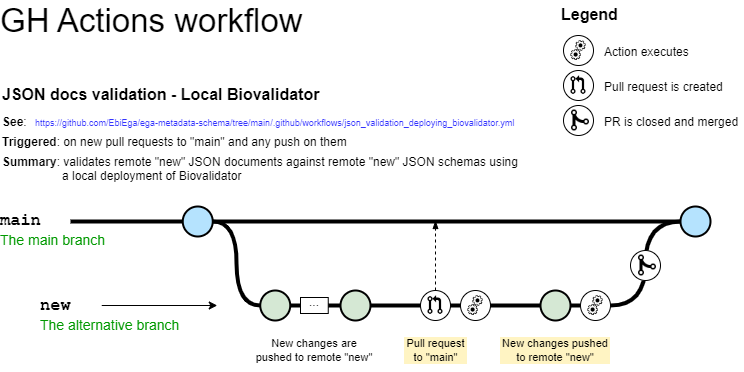

The diagram above was exported from draw.io. Its source (the exported page's mxGraphModel, read from the mxfile embedded in the PNG):
<mxGraphModel dx="1024" dy="533" grid="1" gridSize="10" guides="1" tooltips="1" connect="1" arrows="1" fold="1" page="1" pageScale="1" pageWidth="827" pageHeight="1169" math="0" shadow="0">
  <root>
    <mxCell id="0" />
    <mxCell id="1" parent="0" />
    <mxCell id="dGBbIDdXTX1MhjWnyUzD-1" style="edgeStyle=orthogonalEdgeStyle;curved=1;rounded=0;html=1;exitX=0;exitY=0.5;exitPerimeter=0;entryX=1;entryY=0.5;endArrow=none;endFill=0;jettySize=auto;orthogonalLoop=1;strokeWidth=4;fontSize=15;spacing=0;exitDx=0;exitDy=0;entryDx=0;entryDy=0;" edge="1" parent="1" source="dGBbIDdXTX1MhjWnyUzD-42" target="dGBbIDdXTX1MhjWnyUzD-45">
      <mxGeometry relative="1" as="geometry">
        <mxPoint x="272.25" y="271" as="sourcePoint" />
        <mxPoint x="319.75" y="355" as="targetPoint" />
      </mxGeometry>
    </mxCell>
    <mxCell id="dGBbIDdXTX1MhjWnyUzD-2" value="" style="group;fillColor=default;" connectable="0" vertex="1" parent="1">
      <mxGeometry x="613" y="145" width="34" height="30" as="geometry" />
    </mxCell>
    <mxCell id="dGBbIDdXTX1MhjWnyUzD-3" value="" style="ellipse;whiteSpace=wrap;html=1;aspect=fixed;" vertex="1" parent="dGBbIDdXTX1MhjWnyUzD-2">
      <mxGeometry width="30" height="30" as="geometry" />
    </mxCell>
    <mxCell id="dGBbIDdXTX1MhjWnyUzD-4" value="" style="shape=image;html=1;verticalAlign=top;verticalLabelPosition=bottom;labelBackgroundColor=#ffffff;imageAspect=0;aspect=fixed;image=https://cdn0.iconfinder.com/data/icons/octicons/1024/git-merge-128.png;fontSize=11;fontColor=#3333FF;strokeColor=default;strokeWidth=0;fillColor=none;" vertex="1" parent="dGBbIDdXTX1MhjWnyUzD-2">
      <mxGeometry x="5" y="3" width="24" height="24" as="geometry" />
    </mxCell>
    <mxCell id="dGBbIDdXTX1MhjWnyUzD-5" style="edgeStyle=orthogonalEdgeStyle;curved=1;rounded=0;html=1;exitX=1;exitY=0.5;endArrow=none;endFill=0;jettySize=auto;orthogonalLoop=1;strokeWidth=4;fontSize=15;startArrow=none;exitDx=0;exitDy=0;exitPerimeter=0;entryX=0;entryY=0.5;entryDx=0;entryDy=0;" edge="1" parent="1" source="dGBbIDdXTX1MhjWnyUzD-37" target="dGBbIDdXTX1MhjWnyUzD-45">
      <mxGeometry relative="1" as="geometry">
        <mxPoint x="550" y="355" as="sourcePoint" />
        <mxPoint x="690" y="345" as="targetPoint" />
      </mxGeometry>
    </mxCell>
    <mxCell id="dGBbIDdXTX1MhjWnyUzD-6" value="" style="edgeStyle=orthogonalEdgeStyle;rounded=0;html=1;jettySize=auto;orthogonalLoop=1;plain-blue;endArrow=none;endFill=0;strokeWidth=4;strokeColor=#000000;entryX=0;entryY=0.5;entryDx=0;entryDy=0;entryPerimeter=0;" edge="1" parent="1" source="dGBbIDdXTX1MhjWnyUzD-8" target="dGBbIDdXTX1MhjWnyUzD-42">
      <mxGeometry x="262.25" y="261" as="geometry">
        <mxPoint x="422.25" y="261" as="targetPoint" />
      </mxGeometry>
    </mxCell>
    <mxCell id="dGBbIDdXTX1MhjWnyUzD-7" style="edgeStyle=orthogonalEdgeStyle;curved=1;rounded=0;html=1;exitX=1;exitY=0.5;exitPerimeter=0;entryX=0;entryY=0.5;entryPerimeter=0;endArrow=none;endFill=0;jettySize=auto;orthogonalLoop=1;strokeWidth=4;fontSize=15;spacing=0;" edge="1" parent="1" source="dGBbIDdXTX1MhjWnyUzD-8" target="dGBbIDdXTX1MhjWnyUzD-12">
      <mxGeometry relative="1" as="geometry" />
    </mxCell>
    <mxCell id="dGBbIDdXTX1MhjWnyUzD-8" value="" style="verticalLabelPosition=bottom;verticalAlign=top;html=1;strokeWidth=2;shape=mxgraph.flowchart.on-page_reference;plain-blue;gradientColor=none;fillColor=#B5E3Fe;strokeColor=#000000;spacing=0;" vertex="1" parent="1">
      <mxGeometry x="232.25" y="246" width="30" height="30" as="geometry" />
    </mxCell>
    <mxCell id="dGBbIDdXTX1MhjWnyUzD-9" value="" style="edgeStyle=orthogonalEdgeStyle;rounded=0;html=1;jettySize=auto;orthogonalLoop=1;strokeWidth=4;endArrow=none;endFill=0;spacing=0;" edge="1" parent="1" target="dGBbIDdXTX1MhjWnyUzD-8">
      <mxGeometry x="162.25" y="261" as="geometry">
        <mxPoint x="120" y="261" as="sourcePoint" />
      </mxGeometry>
    </mxCell>
    <mxCell id="dGBbIDdXTX1MhjWnyUzD-10" value="main" style="text;html=1;strokeColor=none;fillColor=none;align=left;verticalAlign=middle;whiteSpace=wrap;overflow=hidden;fontSize=17;fontStyle=1;fontFamily=Courier New;spacing=0;" vertex="1" parent="1">
      <mxGeometry x="50" y="240" width="50" height="42" as="geometry" />
    </mxCell>
    <mxCell id="dGBbIDdXTX1MhjWnyUzD-11" style="edgeStyle=orthogonalEdgeStyle;curved=1;rounded=0;html=1;exitX=1;exitY=0.5;exitPerimeter=0;endArrow=none;endFill=0;jettySize=auto;orthogonalLoop=1;strokeWidth=4;fontSize=15;entryX=0;entryY=0.5;entryDx=0;entryDy=0;entryPerimeter=0;startArrow=none;" edge="1" parent="1" source="dGBbIDdXTX1MhjWnyUzD-32" target="dGBbIDdXTX1MhjWnyUzD-31">
      <mxGeometry relative="1" as="geometry">
        <mxPoint x="730" y="346" as="targetPoint" />
      </mxGeometry>
    </mxCell>
    <mxCell id="dGBbIDdXTX1MhjWnyUzD-12" value="" style="verticalLabelPosition=bottom;verticalAlign=top;html=1;strokeWidth=2;shape=mxgraph.flowchart.on-page_reference;plain-purple;gradientColor=none;strokeColor=default;fillColor=#D5E8D4;spacing=0;" vertex="1" parent="1">
      <mxGeometry x="309.75" y="330" width="30" height="30" as="geometry" />
    </mxCell>
    <mxCell id="dGBbIDdXTX1MhjWnyUzD-13" value="new" style="text;html=1;strokeColor=none;fillColor=none;align=left;verticalAlign=middle;whiteSpace=wrap;overflow=hidden;fontSize=17;fontStyle=1;fontFamily=Courier New;spacing=0;" vertex="1" parent="1">
      <mxGeometry x="90" y="335" width="61.25" height="20" as="geometry" />
    </mxCell>
    <mxCell id="dGBbIDdXTX1MhjWnyUzD-14" value="The alternative branch" style="text;html=1;strokeColor=none;fillColor=none;align=left;verticalAlign=middle;whiteSpace=wrap;overflow=hidden;fontSize=14;fontStyle=0;fontColor=#009900;spacing=0;" vertex="1" parent="1">
      <mxGeometry x="90" y="355" width="240" height="20" as="geometry" />
    </mxCell>
    <mxCell id="dGBbIDdXTX1MhjWnyUzD-15" value="The main branch&lt;br&gt;" style="text;html=1;strokeColor=none;fillColor=none;align=left;verticalAlign=middle;whiteSpace=wrap;overflow=hidden;fontSize=14;fontStyle=0;fontColor=#009900;spacing=0;" vertex="1" parent="1">
      <mxGeometry x="50" y="270" width="146.75" height="20" as="geometry" />
    </mxCell>
    <mxCell id="dGBbIDdXTX1MhjWnyUzD-16" value="" style="endArrow=classic;html=1;strokeWidth=1;fontFamily=Courier New;fontColor=#009900;exitX=1;exitY=0.5;exitDx=0;exitDy=0;spacing=0;" edge="1" parent="1" source="dGBbIDdXTX1MhjWnyUzD-13">
      <mxGeometry width="50" height="50" relative="1" as="geometry">
        <mxPoint x="230" y="345" as="sourcePoint" />
        <mxPoint x="266.75" y="345" as="targetPoint" />
      </mxGeometry>
    </mxCell>
    <mxCell id="dGBbIDdXTX1MhjWnyUzD-17" value="GH Actions workflow" style="text;html=1;strokeColor=none;fillColor=none;align=left;verticalAlign=middle;whiteSpace=wrap;rounded=0;fontSize=33;fontColor=#000000;spacing=0;" vertex="1" parent="1">
      <mxGeometry x="50" y="40" width="322" height="40" as="geometry" />
    </mxCell>
    <UserObject label="JSON docs validation - Local Biovalidator" link="https://nvie.com/posts/a-successful-git-branching-model/" id="dGBbIDdXTX1MhjWnyUzD-18">
      <mxCell style="text;whiteSpace=wrap;html=1;fontStyle=1;fontSize=16;spacing=0;" vertex="1" parent="1">
        <mxGeometry x="52.25" y="120" width="427.75" height="20" as="geometry" />
      </mxCell>
    </UserObject>
    <mxCell id="dGBbIDdXTX1MhjWnyUzD-19" value="" style="group" connectable="0" vertex="1" parent="1">
      <mxGeometry x="613" y="110" width="30" height="30" as="geometry" />
    </mxCell>
    <mxCell id="dGBbIDdXTX1MhjWnyUzD-20" value="" style="ellipse;whiteSpace=wrap;html=1;aspect=fixed;" vertex="1" parent="dGBbIDdXTX1MhjWnyUzD-19">
      <mxGeometry width="30" height="30" as="geometry" />
    </mxCell>
    <mxCell id="dGBbIDdXTX1MhjWnyUzD-21" value="" style="shape=image;html=1;verticalAlign=top;verticalLabelPosition=bottom;labelBackgroundColor=#ffffff;imageAspect=0;aspect=fixed;image=https://cdn0.iconfinder.com/data/icons/octicons/1024/git-pull-request-128.png" vertex="1" parent="dGBbIDdXTX1MhjWnyUzD-19">
      <mxGeometry x="5.000000000000001" y="5.000000000000001" width="20.000000000000004" height="20.000000000000004" as="geometry" />
    </mxCell>
    <mxCell id="dGBbIDdXTX1MhjWnyUzD-22" value="" style="group;fillColor=default;" connectable="0" vertex="1" parent="1">
      <mxGeometry x="510" y="330" width="30" height="30" as="geometry" />
    </mxCell>
    <mxCell id="dGBbIDdXTX1MhjWnyUzD-23" value="" style="ellipse;whiteSpace=wrap;html=1;aspect=fixed;" vertex="1" parent="dGBbIDdXTX1MhjWnyUzD-22">
      <mxGeometry width="30" height="30" as="geometry" />
    </mxCell>
    <mxCell id="dGBbIDdXTX1MhjWnyUzD-24" value="" style="shape=image;html=1;verticalAlign=top;verticalLabelPosition=bottom;labelBackgroundColor=#ffffff;imageAspect=0;aspect=fixed;image=https://cdn4.iconfinder.com/data/icons/business-black-1/64/30-128.png" vertex="1" parent="dGBbIDdXTX1MhjWnyUzD-22">
      <mxGeometry x="5.000000000000001" y="5.000000000000001" width="20.000000000000004" height="20.000000000000004" as="geometry" />
    </mxCell>
    <mxCell id="dGBbIDdXTX1MhjWnyUzD-25" value="&lt;span style=&quot;font-size: 11px&quot;&gt;New changes are pushed to remote &quot;new&quot;&lt;br style=&quot;font-size: 11px&quot;&gt;&lt;/span&gt;" style="text;html=1;strokeColor=none;fillColor=none;align=center;verticalAlign=middle;whiteSpace=wrap;overflow=hidden;fontSize=11;fontStyle=0;fontColor=#000000;spacing=-1;" vertex="1" parent="1">
      <mxGeometry x="303.88" y="370" width="120" height="40" as="geometry" />
    </mxCell>
    <UserObject label="&lt;b&gt;Triggered&lt;/b&gt;: on new pull requests to &quot;main&quot; and any push on them" id="dGBbIDdXTX1MhjWnyUzD-26">
      <mxCell style="text;html=1;spacing=0;" vertex="1" parent="1">
        <mxGeometry x="52.25" y="170" width="547.75" height="20" as="geometry" />
      </mxCell>
    </UserObject>
    <UserObject label="&lt;b&gt;Summary&lt;/b&gt;: validates remote &quot;new&quot; JSON documents against remote &quot;new&quot; JSON schemas using &lt;br&gt;&lt;span style=&quot;&quot;&gt;&#09;&lt;/span&gt;&lt;span style=&quot;&quot;&gt;&#09;&lt;/span&gt;&lt;span style=&quot;white-space: pre;&quot;&gt;&#09;&lt;span style=&quot;white-space: pre;&quot;&gt;&#09;&lt;/span&gt; &lt;/span&gt;&amp;nbsp;a local deployment of Biovalidator" id="dGBbIDdXTX1MhjWnyUzD-27">
      <mxCell style="text;html=1;spacing=0;" vertex="1" parent="1">
        <mxGeometry x="52.25" y="190" width="567.75" height="20" as="geometry" />
      </mxCell>
    </UserObject>
    <mxCell id="dGBbIDdXTX1MhjWnyUzD-28" value="" style="group" connectable="0" vertex="1" parent="1">
      <mxGeometry x="470" y="330" width="30" height="30" as="geometry" />
    </mxCell>
    <mxCell id="dGBbIDdXTX1MhjWnyUzD-29" value="" style="ellipse;whiteSpace=wrap;html=1;aspect=fixed;" vertex="1" parent="dGBbIDdXTX1MhjWnyUzD-28">
      <mxGeometry width="30" height="30" as="geometry" />
    </mxCell>
    <mxCell id="dGBbIDdXTX1MhjWnyUzD-30" value="" style="shape=image;html=1;verticalAlign=top;verticalLabelPosition=bottom;labelBackgroundColor=#ffffff;imageAspect=0;aspect=fixed;image=https://cdn0.iconfinder.com/data/icons/octicons/1024/git-pull-request-128.png" vertex="1" parent="dGBbIDdXTX1MhjWnyUzD-28">
      <mxGeometry x="5.000000000000001" y="5.000000000000001" width="20.000000000000004" height="20.000000000000004" as="geometry" />
    </mxCell>
    <mxCell id="dGBbIDdXTX1MhjWnyUzD-31" value="" style="verticalLabelPosition=bottom;verticalAlign=top;html=1;strokeWidth=2;shape=mxgraph.flowchart.on-page_reference;plain-purple;gradientColor=none;strokeColor=default;fillColor=#D5E8D4;" vertex="1" parent="1">
      <mxGeometry x="390" y="330" width="30" height="30" as="geometry" />
    </mxCell>
    <mxCell id="dGBbIDdXTX1MhjWnyUzD-32" value="&lt;span&gt;...&lt;br&gt;&lt;/span&gt;" style="text;html=1;strokeColor=default;fillColor=none;align=center;verticalAlign=middle;whiteSpace=wrap;overflow=hidden;fontSize=12;fontStyle=0;fontColor=#000000;strokeWidth=1;spacing=0;spacingTop=-6;" vertex="1" parent="1">
      <mxGeometry x="350" y="337" width="27.75" height="16" as="geometry" />
    </mxCell>
    <mxCell id="dGBbIDdXTX1MhjWnyUzD-33" value="" style="edgeStyle=orthogonalEdgeStyle;curved=1;rounded=0;html=1;exitX=1;exitY=0.5;exitPerimeter=0;endArrow=none;endFill=0;jettySize=auto;orthogonalLoop=1;strokeWidth=4;fontSize=15;entryX=0;entryY=0.5;entryDx=0;entryDy=0;entryPerimeter=0;" edge="1" parent="1" source="dGBbIDdXTX1MhjWnyUzD-12" target="dGBbIDdXTX1MhjWnyUzD-32">
      <mxGeometry relative="1" as="geometry">
        <mxPoint x="339.75" y="345" as="sourcePoint" />
        <mxPoint x="390" y="345" as="targetPoint" />
      </mxGeometry>
    </mxCell>
    <mxCell id="dGBbIDdXTX1MhjWnyUzD-34" style="edgeStyle=orthogonalEdgeStyle;curved=1;rounded=0;html=1;exitX=1;exitY=0.5;exitPerimeter=0;endArrow=none;endFill=0;jettySize=auto;orthogonalLoop=1;strokeWidth=4;fontSize=15;entryX=0;entryY=0.5;entryDx=0;entryDy=0;startArrow=none;exitDx=0;exitDy=0;" edge="1" parent="1" source="dGBbIDdXTX1MhjWnyUzD-31" target="dGBbIDdXTX1MhjWnyUzD-29">
      <mxGeometry relative="1" as="geometry">
        <mxPoint x="387.75" y="355" as="sourcePoint" />
        <mxPoint x="400" y="355" as="targetPoint" />
      </mxGeometry>
    </mxCell>
    <mxCell id="dGBbIDdXTX1MhjWnyUzD-35" style="edgeStyle=orthogonalEdgeStyle;curved=1;rounded=0;html=1;exitX=1;exitY=0.5;endArrow=none;endFill=0;jettySize=auto;orthogonalLoop=1;strokeWidth=4;fontSize=15;entryX=0;entryY=0.5;entryDx=0;entryDy=0;startArrow=none;exitDx=0;exitDy=0;" edge="1" parent="1" source="dGBbIDdXTX1MhjWnyUzD-29" target="dGBbIDdXTX1MhjWnyUzD-23">
      <mxGeometry relative="1" as="geometry">
        <mxPoint x="430" y="355" as="sourcePoint" />
        <mxPoint x="480" y="355" as="targetPoint" />
      </mxGeometry>
    </mxCell>
    <mxCell id="dGBbIDdXTX1MhjWnyUzD-36" value="&lt;span style=&quot;font-size: 11px&quot;&gt;Pull request to &quot;main&quot;&lt;br style=&quot;font-size: 11px&quot;&gt;&lt;/span&gt;" style="text;html=1;strokeColor=none;fillColor=none;align=center;verticalAlign=middle;whiteSpace=wrap;overflow=hidden;fontSize=11;fontStyle=0;fontColor=#000000;spacing=-1;labelBackgroundColor=#FFF4C3;" vertex="1" parent="1">
      <mxGeometry x="455.56" y="370" width="58.88" height="40" as="geometry" />
    </mxCell>
    <mxCell id="dGBbIDdXTX1MhjWnyUzD-37" value="" style="verticalLabelPosition=bottom;verticalAlign=top;html=1;strokeWidth=2;shape=mxgraph.flowchart.on-page_reference;plain-purple;gradientColor=none;strokeColor=default;fillColor=#D5E8D4;" vertex="1" parent="1">
      <mxGeometry x="590" y="330" width="30" height="30" as="geometry" />
    </mxCell>
    <mxCell id="dGBbIDdXTX1MhjWnyUzD-38" style="edgeStyle=orthogonalEdgeStyle;curved=1;rounded=0;html=1;exitX=1;exitY=0.5;endArrow=none;endFill=0;jettySize=auto;orthogonalLoop=1;strokeWidth=4;fontSize=15;entryX=0;entryY=0.5;entryDx=0;entryDy=0;startArrow=none;exitDx=0;exitDy=0;entryPerimeter=0;" edge="1" parent="1" source="dGBbIDdXTX1MhjWnyUzD-23" target="dGBbIDdXTX1MhjWnyUzD-37">
      <mxGeometry relative="1" as="geometry">
        <mxPoint x="430" y="355" as="sourcePoint" />
        <mxPoint x="480" y="355" as="targetPoint" />
      </mxGeometry>
    </mxCell>
    <mxCell id="dGBbIDdXTX1MhjWnyUzD-39" value="" style="group;fillColor=default;" connectable="0" vertex="1" parent="1">
      <mxGeometry x="613" y="75" width="30" height="30" as="geometry" />
    </mxCell>
    <mxCell id="dGBbIDdXTX1MhjWnyUzD-40" value="" style="ellipse;whiteSpace=wrap;html=1;aspect=fixed;" vertex="1" parent="dGBbIDdXTX1MhjWnyUzD-39">
      <mxGeometry width="30" height="30" as="geometry" />
    </mxCell>
    <mxCell id="dGBbIDdXTX1MhjWnyUzD-41" value="" style="shape=image;html=1;verticalAlign=top;verticalLabelPosition=bottom;labelBackgroundColor=#ffffff;imageAspect=0;aspect=fixed;image=https://cdn4.iconfinder.com/data/icons/business-black-1/64/30-128.png" vertex="1" parent="dGBbIDdXTX1MhjWnyUzD-39">
      <mxGeometry x="5.000000000000001" y="5.000000000000001" width="20.000000000000004" height="20.000000000000004" as="geometry" />
    </mxCell>
    <mxCell id="dGBbIDdXTX1MhjWnyUzD-42" value="" style="verticalLabelPosition=bottom;verticalAlign=top;html=1;strokeWidth=2;shape=mxgraph.flowchart.on-page_reference;plain-blue;gradientColor=none;fillColor=#B5E3Fe;strokeColor=#000000;spacing=0;" vertex="1" parent="1">
      <mxGeometry x="730" y="246" width="30" height="30" as="geometry" />
    </mxCell>
    <mxCell id="dGBbIDdXTX1MhjWnyUzD-43" value="" style="endArrow=blockThin;html=1;strokeWidth=1;rounded=0;fontSize=11;fontColor=#3333FF;exitX=0.5;exitY=0;exitDx=0;exitDy=0;dashed=1;endFill=1;" edge="1" parent="1" source="dGBbIDdXTX1MhjWnyUzD-29">
      <mxGeometry width="50" height="50" relative="1" as="geometry">
        <mxPoint x="480" y="310" as="sourcePoint" />
        <mxPoint x="485" y="260" as="targetPoint" />
      </mxGeometry>
    </mxCell>
    <mxCell id="dGBbIDdXTX1MhjWnyUzD-44" value="" style="group;fillColor=default;" connectable="0" vertex="1" parent="1">
      <mxGeometry x="630" y="330" width="30" height="30" as="geometry" />
    </mxCell>
    <mxCell id="dGBbIDdXTX1MhjWnyUzD-45" value="" style="ellipse;whiteSpace=wrap;html=1;aspect=fixed;" vertex="1" parent="dGBbIDdXTX1MhjWnyUzD-44">
      <mxGeometry width="30" height="30" as="geometry" />
    </mxCell>
    <mxCell id="dGBbIDdXTX1MhjWnyUzD-46" value="" style="shape=image;html=1;verticalAlign=top;verticalLabelPosition=bottom;labelBackgroundColor=#ffffff;imageAspect=0;aspect=fixed;image=https://cdn4.iconfinder.com/data/icons/business-black-1/64/30-128.png" vertex="1" parent="dGBbIDdXTX1MhjWnyUzD-44">
      <mxGeometry x="5.000000000000001" y="5.000000000000001" width="20.000000000000004" height="20.000000000000004" as="geometry" />
    </mxCell>
    <mxCell id="dGBbIDdXTX1MhjWnyUzD-47" value="" style="group;fillColor=default;" connectable="0" vertex="1" parent="1">
      <mxGeometry x="680" y="290" width="34" height="30" as="geometry" />
    </mxCell>
    <mxCell id="dGBbIDdXTX1MhjWnyUzD-48" value="" style="ellipse;whiteSpace=wrap;html=1;aspect=fixed;" vertex="1" parent="dGBbIDdXTX1MhjWnyUzD-47">
      <mxGeometry width="30" height="30" as="geometry" />
    </mxCell>
    <mxCell id="dGBbIDdXTX1MhjWnyUzD-49" value="" style="shape=image;html=1;verticalAlign=top;verticalLabelPosition=bottom;labelBackgroundColor=#ffffff;imageAspect=0;aspect=fixed;image=https://cdn0.iconfinder.com/data/icons/octicons/1024/git-merge-128.png;fontSize=11;fontColor=#3333FF;strokeColor=default;strokeWidth=0;fillColor=none;" vertex="1" parent="dGBbIDdXTX1MhjWnyUzD-47">
      <mxGeometry x="5" y="3" width="24" height="24" as="geometry" />
    </mxCell>
    <mxCell id="dGBbIDdXTX1MhjWnyUzD-50" value="&lt;span style=&quot;font-size: 11px&quot;&gt;New changes pushed to remote &quot;new&quot;&lt;br style=&quot;font-size: 11px&quot;&gt;&lt;/span&gt;" style="text;html=1;strokeColor=none;fillColor=none;align=center;verticalAlign=middle;whiteSpace=wrap;overflow=hidden;fontSize=11;fontStyle=0;fontColor=#000000;spacing=-1;labelBackgroundColor=#FFF4C3;" vertex="1" parent="1">
      <mxGeometry x="552.22" y="370" width="105.56" height="40" as="geometry" />
    </mxCell>
    <UserObject label="Legend" link="https://nvie.com/posts/a-successful-git-branching-model/" id="dGBbIDdXTX1MhjWnyUzD-51">
      <mxCell style="text;whiteSpace=wrap;html=1;fontStyle=1;fontSize=16;spacing=0;" vertex="1" parent="1">
        <mxGeometry x="611" y="40" width="60" height="30" as="geometry" />
      </mxCell>
    </UserObject>
    <UserObject label="Action executes" id="dGBbIDdXTX1MhjWnyUzD-52">
      <mxCell style="text;html=1;spacing=0;" vertex="1" parent="1">
        <mxGeometry x="654" y="80" width="96" height="20" as="geometry" />
      </mxCell>
    </UserObject>
    <UserObject label="Pull request is created" id="dGBbIDdXTX1MhjWnyUzD-53">
      <mxCell style="text;html=1;spacing=0;" vertex="1" parent="1">
        <mxGeometry x="654" y="115" width="129" height="20" as="geometry" />
      </mxCell>
    </UserObject>
    <UserObject label="PR is closed and merged" id="dGBbIDdXTX1MhjWnyUzD-54">
      <mxCell style="text;html=1;spacing=0;" vertex="1" parent="1">
        <mxGeometry x="654" y="150" width="139" height="20" as="geometry" />
      </mxCell>
    </UserObject>
    <UserObject label="https://github.com/EbiEga/ega-metadata-schema/tree/main/.github/workflows/json_validation_deploying_biovalidator.yml" link="https://github.com/EbiEga/ega-metadata-schema/tree/main/.github/workflows/json_validation.yml" linkTarget="_blank" id="dGBbIDdXTX1MhjWnyUzD-55">
      <mxCell style="text;whiteSpace=wrap;html=1;spacing=0;fontColor=#3333FF;fontSize=9;" vertex="1" parent="1">
        <mxGeometry x="85" y="153" width="515" height="20" as="geometry" />
      </mxCell>
    </UserObject>
    <UserObject label="&lt;b&gt;See&lt;/b&gt;:" link="https://nvie.com/posts/a-successful-git-branching-model/" id="dGBbIDdXTX1MhjWnyUzD-56">
      <mxCell style="text;whiteSpace=wrap;html=1;spacing=0;" vertex="1" parent="1">
        <mxGeometry x="52.25" y="150" width="32.75" height="20" as="geometry" />
      </mxCell>
    </UserObject>
  </root>
</mxGraphModel>